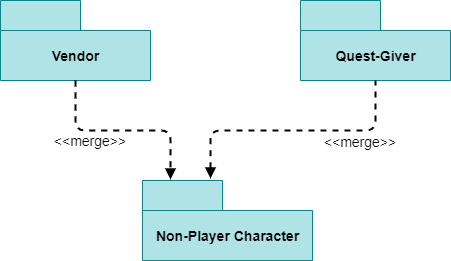

The diagram above was exported from draw.io. Its source (the exported page's mxGraphModel, read from the mxfile embedded in the PNG):
<mxGraphModel dx="813" dy="454" grid="1" gridSize="10" guides="1" tooltips="1" connect="1" arrows="1" fold="1" page="1" pageScale="1" pageWidth="850" pageHeight="1100" math="0" shadow="0">
  <root>
    <mxCell id="0" />
    <mxCell id="1" parent="0" />
    <mxCell id="UwFnKGWHMU0xaoZlAa38-1" value="Vendor" style="shape=folder;fontStyle=1;tabWidth=80;tabHeight=30;tabPosition=left;html=1;boundedLbl=1;fontSize=14;fillColor=#b0e3e6;strokeColor=#0e8088;" vertex="1" parent="1">
      <mxGeometry x="200" y="200" width="150" height="80" as="geometry" />
    </mxCell>
    <mxCell id="UwFnKGWHMU0xaoZlAa38-2" value="Quest-Giver" style="shape=folder;fontStyle=1;tabWidth=80;tabHeight=30;tabPosition=left;html=1;boundedLbl=1;fontSize=14;fillColor=#b0e3e6;strokeColor=#0e8088;" vertex="1" parent="1">
      <mxGeometry x="500" y="200" width="150" height="80" as="geometry" />
    </mxCell>
    <mxCell id="UwFnKGWHMU0xaoZlAa38-3" value="Non-Player Character" style="shape=folder;fontStyle=1;tabWidth=80;tabHeight=30;tabPosition=left;html=1;boundedLbl=1;fontSize=14;fillColor=#b0e3e6;strokeColor=#0e8088;" vertex="1" parent="1">
      <mxGeometry x="342" y="380" width="170" height="80" as="geometry" />
    </mxCell>
    <mxCell id="UwFnKGWHMU0xaoZlAa38-4" value="" style="endArrow=block;dashed=1;html=1;fontSize=14;exitX=0.5;exitY=1;exitDx=0;exitDy=0;exitPerimeter=0;strokeWidth=2;endFill=1;" edge="1" parent="1" source="UwFnKGWHMU0xaoZlAa38-1">
      <mxGeometry width="50" height="50" relative="1" as="geometry">
        <mxPoint x="380" y="350" as="sourcePoint" />
        <mxPoint x="370" y="379" as="targetPoint" />
        <Array as="points">
          <mxPoint x="275" y="330" />
          <mxPoint x="370" y="330" />
        </Array>
      </mxGeometry>
    </mxCell>
    <mxCell id="UwFnKGWHMU0xaoZlAa38-5" value="" style="endArrow=none;dashed=1;html=1;fontSize=14;strokeWidth=2;entryX=0.5;entryY=1;entryDx=0;entryDy=0;entryPerimeter=0;startArrow=block;startFill=1;" edge="1" parent="1" target="UwFnKGWHMU0xaoZlAa38-2">
      <mxGeometry width="50" height="50" relative="1" as="geometry">
        <mxPoint x="410" y="378" as="sourcePoint" />
        <mxPoint x="530" y="330" as="targetPoint" />
        <Array as="points">
          <mxPoint x="410" y="330" />
          <mxPoint x="575" y="330" />
        </Array>
      </mxGeometry>
    </mxCell>
    <mxCell id="UwFnKGWHMU0xaoZlAa38-6" value="&amp;lt;&amp;lt;merge&amp;gt;&amp;gt;" style="text;html=1;strokeColor=none;fillColor=none;align=center;verticalAlign=middle;whiteSpace=wrap;rounded=0;fontSize=14;" vertex="1" parent="1">
      <mxGeometry x="270" y="330" width="40" height="20" as="geometry" />
    </mxCell>
    <mxCell id="UwFnKGWHMU0xaoZlAa38-8" value="&amp;lt;&amp;lt;merge&amp;gt;&amp;gt;" style="text;html=1;strokeColor=none;fillColor=none;align=center;verticalAlign=middle;whiteSpace=wrap;rounded=0;fontSize=14;" vertex="1" parent="1">
      <mxGeometry x="540" y="331" width="40" height="20" as="geometry" />
    </mxCell>
  </root>
</mxGraphModel>